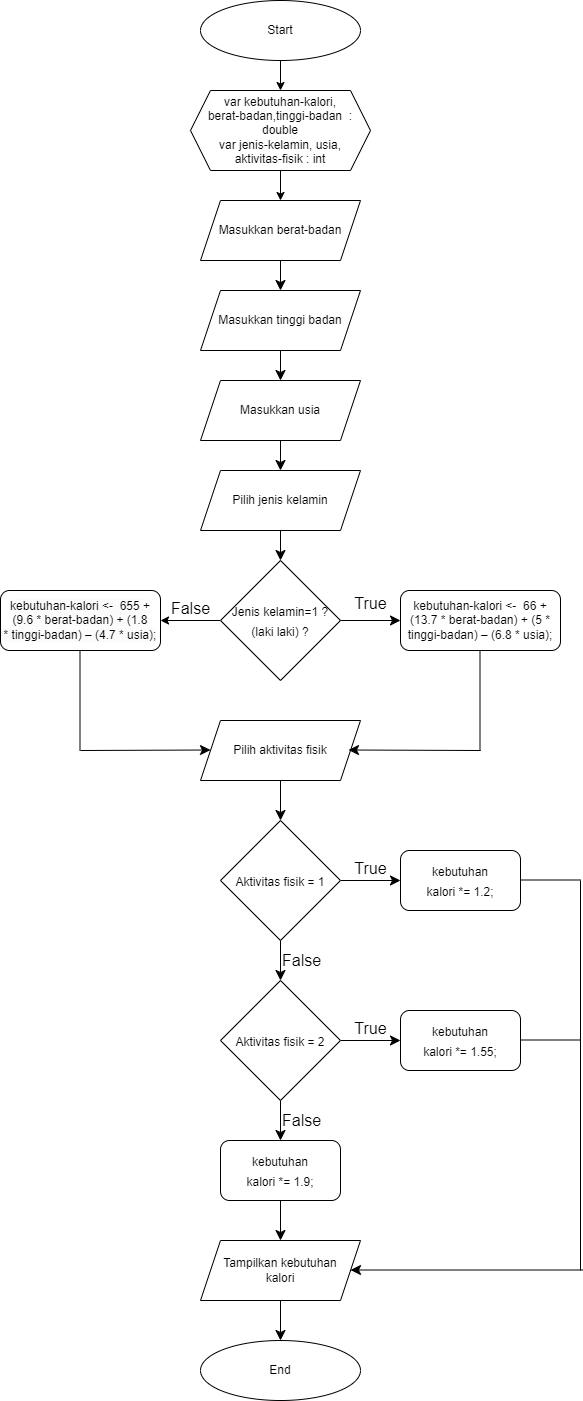

The diagram above was exported from draw.io. Its source (the exported page's mxGraphModel, read from the mxfile embedded in the PNG):
<mxGraphModel dx="880" dy="446" grid="1" gridSize="10" guides="1" tooltips="1" connect="1" arrows="1" fold="1" page="1" pageScale="1" pageWidth="850" pageHeight="1100" math="0" shadow="0">
  <root>
    <mxCell id="0" />
    <mxCell id="1" parent="0" />
    <mxCell id="43Jg5aCfCoGn4za2Bca--15" value="" style="edgeStyle=orthogonalEdgeStyle;rounded=0;orthogonalLoop=1;jettySize=auto;html=1;" parent="1" source="43Jg5aCfCoGn4za2Bca--2" target="43Jg5aCfCoGn4za2Bca--14" edge="1">
      <mxGeometry relative="1" as="geometry" />
    </mxCell>
    <mxCell id="43Jg5aCfCoGn4za2Bca--2" value="Start" style="ellipse;whiteSpace=wrap;html=1;" parent="1" vertex="1">
      <mxGeometry x="360" y="40" width="160" height="60" as="geometry" />
    </mxCell>
    <mxCell id="24L_zl0ZWI6drElhD0ZA-21" style="edgeStyle=none;curved=1;rounded=0;orthogonalLoop=1;jettySize=auto;html=1;entryX=0.5;entryY=0;entryDx=0;entryDy=0;fontSize=12;startSize=8;endSize=8;" parent="1" source="43Jg5aCfCoGn4za2Bca--3" target="24L_zl0ZWI6drElhD0ZA-13" edge="1">
      <mxGeometry relative="1" as="geometry" />
    </mxCell>
    <mxCell id="43Jg5aCfCoGn4za2Bca--3" value="Masukkan berat-badan" style="shape=parallelogram;perimeter=parallelogramPerimeter;whiteSpace=wrap;html=1;fixedSize=1;" parent="1" vertex="1">
      <mxGeometry x="360" y="240" width="160" height="60" as="geometry" />
    </mxCell>
    <mxCell id="43Jg5aCfCoGn4za2Bca--8" value="&lt;span style=&quot;color: rgb(0, 0, 0); font-family: Helvetica; font-size: 12px; font-style: normal; font-variant-ligatures: normal; font-variant-caps: normal; font-weight: 400; letter-spacing: normal; orphans: 2; text-align: center; text-indent: 0px; text-transform: none; widows: 2; word-spacing: 0px; -webkit-text-stroke-width: 0px; background-color: rgb(251, 251, 251); text-decoration-thickness: initial; text-decoration-style: initial; text-decoration-color: initial; float: none; display: inline !important;&quot;&gt;kebutuhan-kalori &amp;lt;-&amp;nbsp; 655 + (9.6 * berat-badan) + (1.8&lt;/span&gt;&lt;br style=&quot;border-color: var(--border-color); color: rgb(0, 0, 0); font-family: Helvetica; font-size: 12px; font-style: normal; font-variant-ligatures: normal; font-variant-caps: normal; font-weight: 400; letter-spacing: normal; orphans: 2; text-align: center; text-indent: 0px; text-transform: none; widows: 2; word-spacing: 0px; -webkit-text-stroke-width: 0px; background-color: rgb(251, 251, 251); text-decoration-thickness: initial; text-decoration-style: initial; text-decoration-color: initial;&quot;&gt;&lt;span style=&quot;color: rgb(0, 0, 0); font-family: Helvetica; font-size: 12px; font-style: normal; font-variant-ligatures: normal; font-variant-caps: normal; font-weight: 400; letter-spacing: normal; orphans: 2; text-align: center; text-indent: 0px; text-transform: none; widows: 2; word-spacing: 0px; -webkit-text-stroke-width: 0px; background-color: rgb(251, 251, 251); text-decoration-thickness: initial; text-decoration-style: initial; text-decoration-color: initial; float: none; display: inline !important;&quot;&gt;* tinggi-badan) – (4.7 * usia);&lt;/span&gt;" style="rounded=1;whiteSpace=wrap;html=1;" parent="1" vertex="1">
      <mxGeometry x="160" y="630" width="160" height="60" as="geometry" />
    </mxCell>
    <mxCell id="24L_zl0ZWI6drElhD0ZA-42" value="" style="edgeStyle=none;curved=1;rounded=0;orthogonalLoop=1;jettySize=auto;html=1;fontSize=12;startSize=8;endSize=8;" parent="1" source="43Jg5aCfCoGn4za2Bca--9" target="24L_zl0ZWI6drElhD0ZA-37" edge="1">
      <mxGeometry relative="1" as="geometry" />
    </mxCell>
    <mxCell id="43Jg5aCfCoGn4za2Bca--9" value="Pilih aktivitas fisik" style="shape=parallelogram;perimeter=parallelogramPerimeter;whiteSpace=wrap;html=1;fixedSize=1;" parent="1" vertex="1">
      <mxGeometry x="360" y="760" width="160" height="60" as="geometry" />
    </mxCell>
    <mxCell id="43Jg5aCfCoGn4za2Bca--12" value="End" style="ellipse;whiteSpace=wrap;html=1;" parent="1" vertex="1">
      <mxGeometry x="360" y="1380" width="160" height="60" as="geometry" />
    </mxCell>
    <mxCell id="43Jg5aCfCoGn4za2Bca--16" value="" style="edgeStyle=orthogonalEdgeStyle;rounded=0;orthogonalLoop=1;jettySize=auto;html=1;" parent="1" source="43Jg5aCfCoGn4za2Bca--14" target="43Jg5aCfCoGn4za2Bca--3" edge="1">
      <mxGeometry relative="1" as="geometry" />
    </mxCell>
    <mxCell id="43Jg5aCfCoGn4za2Bca--14" value="var kebutuhan-kalori,&lt;br&gt;berat-badan,tinggi-badan&amp;nbsp; : double&lt;br&gt;var jenis-kelamin, usia,&lt;br&gt;aktivitas-fisik : int" style="shape=hexagon;perimeter=hexagonPerimeter2;whiteSpace=wrap;html=1;fixedSize=1;" parent="1" vertex="1">
      <mxGeometry x="350" y="130" width="180" height="80" as="geometry" />
    </mxCell>
    <mxCell id="24L_zl0ZWI6drElhD0ZA-23" style="edgeStyle=none;curved=1;rounded=0;orthogonalLoop=1;jettySize=auto;html=1;entryX=0.5;entryY=0;entryDx=0;entryDy=0;fontSize=12;startSize=8;endSize=8;" parent="1" source="24L_zl0ZWI6drElhD0ZA-13" target="24L_zl0ZWI6drElhD0ZA-15" edge="1">
      <mxGeometry relative="1" as="geometry" />
    </mxCell>
    <mxCell id="24L_zl0ZWI6drElhD0ZA-13" value="Masukkan tinggi badan" style="shape=parallelogram;perimeter=parallelogramPerimeter;whiteSpace=wrap;html=1;fixedSize=1;" parent="1" vertex="1">
      <mxGeometry x="360" y="330" width="160" height="60" as="geometry" />
    </mxCell>
    <mxCell id="24L_zl0ZWI6drElhD0ZA-36" style="edgeStyle=none;curved=1;rounded=0;orthogonalLoop=1;jettySize=auto;html=1;entryX=0.5;entryY=0;entryDx=0;entryDy=0;fontSize=12;startSize=8;endSize=8;" parent="1" source="24L_zl0ZWI6drElhD0ZA-15" target="24L_zl0ZWI6drElhD0ZA-17" edge="1">
      <mxGeometry relative="1" as="geometry" />
    </mxCell>
    <mxCell id="24L_zl0ZWI6drElhD0ZA-15" value="Masukkan usia" style="shape=parallelogram;perimeter=parallelogramPerimeter;whiteSpace=wrap;html=1;fixedSize=1;" parent="1" vertex="1">
      <mxGeometry x="360" y="420" width="160" height="60" as="geometry" />
    </mxCell>
    <mxCell id="24L_zl0ZWI6drElhD0ZA-27" value="" style="edgeStyle=none;curved=1;rounded=0;orthogonalLoop=1;jettySize=auto;html=1;fontSize=12;startSize=8;endSize=8;" parent="1" source="24L_zl0ZWI6drElhD0ZA-17" target="24L_zl0ZWI6drElhD0ZA-26" edge="1">
      <mxGeometry relative="1" as="geometry" />
    </mxCell>
    <mxCell id="24L_zl0ZWI6drElhD0ZA-17" value="Pilih jenis kelamin" style="shape=parallelogram;perimeter=parallelogramPerimeter;whiteSpace=wrap;html=1;fixedSize=1;" parent="1" vertex="1">
      <mxGeometry x="360" y="510" width="160" height="60" as="geometry" />
    </mxCell>
    <mxCell id="24L_zl0ZWI6drElhD0ZA-31" value="" style="edgeStyle=none;curved=1;rounded=0;orthogonalLoop=1;jettySize=auto;html=1;fontSize=12;startSize=8;endSize=8;" parent="1" source="24L_zl0ZWI6drElhD0ZA-26" target="24L_zl0ZWI6drElhD0ZA-30" edge="1">
      <mxGeometry relative="1" as="geometry" />
    </mxCell>
    <mxCell id="Ei6TFPZc8gPmj-g9Q6rq-1" value="False" style="edgeStyle=orthogonalEdgeStyle;rounded=0;orthogonalLoop=1;jettySize=auto;html=1;entryX=1;entryY=0.5;entryDx=0;entryDy=0;fontSize=16;labelPosition=center;verticalLabelPosition=top;align=center;verticalAlign=bottom;" edge="1" parent="1" source="24L_zl0ZWI6drElhD0ZA-26" target="43Jg5aCfCoGn4za2Bca--8">
      <mxGeometry relative="1" as="geometry" />
    </mxCell>
    <mxCell id="24L_zl0ZWI6drElhD0ZA-26" value="&lt;font style=&quot;font-size: 12px;&quot;&gt;Jenis kelamin=1 ?&lt;br&gt;(laki laki) ?&lt;br&gt;&lt;/font&gt;" style="rhombus;whiteSpace=wrap;html=1;fontSize=16;" parent="1" vertex="1">
      <mxGeometry x="380" y="600" width="120" height="120" as="geometry" />
    </mxCell>
    <mxCell id="24L_zl0ZWI6drElhD0ZA-30" value="kebutuhan-kalori &amp;lt;-&amp;nbsp; 66 + (13.7 * berat-badan) + (5 *&lt;br style=&quot;border-color: var(--border-color);&quot;&gt;tinggi-badan) – (6.8 * usia);" style="rounded=1;whiteSpace=wrap;html=1;" parent="1" vertex="1">
      <mxGeometry x="560" y="630" width="160" height="60" as="geometry" />
    </mxCell>
    <mxCell id="24L_zl0ZWI6drElhD0ZA-34" value="True" style="text;html=1;align=center;verticalAlign=middle;resizable=0;points=[];autosize=1;strokeColor=none;fillColor=none;fontSize=16;" parent="1" vertex="1">
      <mxGeometry x="500" y="628" width="60" height="30" as="geometry" />
    </mxCell>
    <mxCell id="24L_zl0ZWI6drElhD0ZA-44" value="False" style="edgeStyle=none;curved=1;rounded=0;orthogonalLoop=1;jettySize=auto;html=1;fontSize=16;startSize=8;endSize=8;labelPosition=right;verticalLabelPosition=middle;align=left;verticalAlign=middle;" parent="1" source="24L_zl0ZWI6drElhD0ZA-37" target="24L_zl0ZWI6drElhD0ZA-38" edge="1">
      <mxGeometry relative="1" as="geometry" />
    </mxCell>
    <mxCell id="24L_zl0ZWI6drElhD0ZA-47" value="True" style="edgeStyle=none;curved=1;rounded=0;orthogonalLoop=1;jettySize=auto;html=1;fontSize=16;startSize=8;endSize=8;labelPosition=center;verticalLabelPosition=top;align=center;verticalAlign=bottom;" parent="1" source="24L_zl0ZWI6drElhD0ZA-37" target="24L_zl0ZWI6drElhD0ZA-46" edge="1">
      <mxGeometry relative="1" as="geometry" />
    </mxCell>
    <mxCell id="24L_zl0ZWI6drElhD0ZA-37" value="&lt;font style=&quot;font-size: 12px;&quot;&gt;Aktivitas fisik = 1&lt;br&gt;&lt;/font&gt;" style="rhombus;whiteSpace=wrap;html=1;fontSize=16;" parent="1" vertex="1">
      <mxGeometry x="380" y="860" width="120" height="120" as="geometry" />
    </mxCell>
    <mxCell id="24L_zl0ZWI6drElhD0ZA-49" value="True" style="edgeStyle=none;curved=1;rounded=0;orthogonalLoop=1;jettySize=auto;html=1;fontSize=16;startSize=8;endSize=8;labelPosition=center;verticalLabelPosition=top;align=center;verticalAlign=bottom;" parent="1" source="24L_zl0ZWI6drElhD0ZA-38" target="24L_zl0ZWI6drElhD0ZA-48" edge="1">
      <mxGeometry relative="1" as="geometry" />
    </mxCell>
    <mxCell id="24L_zl0ZWI6drElhD0ZA-51" value="False" style="edgeStyle=none;curved=1;rounded=0;orthogonalLoop=1;jettySize=auto;html=1;fontSize=16;startSize=8;endSize=8;labelPosition=right;verticalLabelPosition=middle;align=left;verticalAlign=middle;" parent="1" source="24L_zl0ZWI6drElhD0ZA-38" target="24L_zl0ZWI6drElhD0ZA-50" edge="1">
      <mxGeometry relative="1" as="geometry" />
    </mxCell>
    <mxCell id="24L_zl0ZWI6drElhD0ZA-38" value="&lt;font style=&quot;font-size: 12px;&quot;&gt;Aktivitas fisik = 2&lt;br&gt;&lt;/font&gt;" style="rhombus;whiteSpace=wrap;html=1;fontSize=16;" parent="1" vertex="1">
      <mxGeometry x="380" y="1020" width="120" height="120" as="geometry" />
    </mxCell>
    <mxCell id="24L_zl0ZWI6drElhD0ZA-46" value="&lt;font style=&quot;font-size: 12px;&quot;&gt;kebutuhan&lt;br&gt;kalori *= 1.2;&lt;/font&gt;" style="rounded=1;whiteSpace=wrap;html=1;fontSize=16;" parent="1" vertex="1">
      <mxGeometry x="560" y="890" width="120" height="60" as="geometry" />
    </mxCell>
    <mxCell id="24L_zl0ZWI6drElhD0ZA-48" value="&lt;font style=&quot;font-size: 12px;&quot;&gt;kebutuhan&lt;br&gt;kalori *= 1.55;&lt;/font&gt;" style="rounded=1;whiteSpace=wrap;html=1;fontSize=16;" parent="1" vertex="1">
      <mxGeometry x="560" y="1050" width="120" height="60" as="geometry" />
    </mxCell>
    <mxCell id="24L_zl0ZWI6drElhD0ZA-58" value="" style="edgeStyle=none;curved=1;rounded=0;orthogonalLoop=1;jettySize=auto;html=1;fontSize=12;startSize=8;endSize=8;" parent="1" source="24L_zl0ZWI6drElhD0ZA-50" target="24L_zl0ZWI6drElhD0ZA-57" edge="1">
      <mxGeometry relative="1" as="geometry" />
    </mxCell>
    <mxCell id="24L_zl0ZWI6drElhD0ZA-50" value="&lt;font style=&quot;font-size: 12px;&quot;&gt;kebutuhan&lt;br/&gt;kalori *= 1.9;&lt;/font&gt;" style="rounded=1;whiteSpace=wrap;html=1;fontSize=16;" parent="1" vertex="1">
      <mxGeometry x="380" y="1180" width="120" height="60" as="geometry" />
    </mxCell>
    <mxCell id="24L_zl0ZWI6drElhD0ZA-59" value="" style="edgeStyle=none;curved=1;rounded=0;orthogonalLoop=1;jettySize=auto;html=1;fontSize=12;startSize=8;endSize=8;" parent="1" source="24L_zl0ZWI6drElhD0ZA-57" target="43Jg5aCfCoGn4za2Bca--12" edge="1">
      <mxGeometry relative="1" as="geometry" />
    </mxCell>
    <mxCell id="24L_zl0ZWI6drElhD0ZA-57" value="Tampilkan kebutuhan&lt;br&gt;kalori" style="shape=parallelogram;perimeter=parallelogramPerimeter;whiteSpace=wrap;html=1;fixedSize=1;" parent="1" vertex="1">
      <mxGeometry x="360" y="1280" width="160" height="60" as="geometry" />
    </mxCell>
    <mxCell id="24L_zl0ZWI6drElhD0ZA-61" value="" style="endArrow=classic;html=1;rounded=0;fontSize=12;startSize=8;endSize=8;curved=1;" parent="1" edge="1">
      <mxGeometry width="50" height="50" relative="1" as="geometry">
        <mxPoint x="640" y="790" as="sourcePoint" />
        <mxPoint x="508" y="789.5" as="targetPoint" />
      </mxGeometry>
    </mxCell>
    <mxCell id="24L_zl0ZWI6drElhD0ZA-64" value="" style="endArrow=none;html=1;rounded=0;fontSize=12;startSize=8;endSize=8;curved=1;fontStyle=1" parent="1" edge="1">
      <mxGeometry width="50" height="50" relative="1" as="geometry">
        <mxPoint x="639.5" y="690" as="sourcePoint" />
        <mxPoint x="639.5" y="790" as="targetPoint" />
      </mxGeometry>
    </mxCell>
    <mxCell id="24L_zl0ZWI6drElhD0ZA-65" value="" style="endArrow=none;html=1;rounded=0;fontSize=12;startSize=8;endSize=8;curved=1;" parent="1" edge="1">
      <mxGeometry width="50" height="50" relative="1" as="geometry">
        <mxPoint x="740" y="920" as="sourcePoint" />
        <mxPoint x="740" y="1310" as="targetPoint" />
      </mxGeometry>
    </mxCell>
    <mxCell id="24L_zl0ZWI6drElhD0ZA-66" value="" style="endArrow=classic;html=1;rounded=0;fontSize=12;startSize=8;endSize=8;curved=1;" parent="1" edge="1">
      <mxGeometry width="50" height="50" relative="1" as="geometry">
        <mxPoint x="742" y="1309.5" as="sourcePoint" />
        <mxPoint x="510" y="1309.5" as="targetPoint" />
      </mxGeometry>
    </mxCell>
    <mxCell id="24L_zl0ZWI6drElhD0ZA-67" value="" style="endArrow=none;html=1;rounded=0;fontSize=12;startSize=8;endSize=8;curved=1;" parent="1" edge="1">
      <mxGeometry width="50" height="50" relative="1" as="geometry">
        <mxPoint x="680" y="919.5" as="sourcePoint" />
        <mxPoint x="740" y="919.5" as="targetPoint" />
      </mxGeometry>
    </mxCell>
    <mxCell id="24L_zl0ZWI6drElhD0ZA-68" value="" style="endArrow=none;html=1;rounded=0;fontSize=12;startSize=8;endSize=8;curved=1;" parent="1" edge="1">
      <mxGeometry width="50" height="50" relative="1" as="geometry">
        <mxPoint x="680" y="1079.5" as="sourcePoint" />
        <mxPoint x="740" y="1079.5" as="targetPoint" />
      </mxGeometry>
    </mxCell>
    <mxCell id="Ei6TFPZc8gPmj-g9Q6rq-3" value="" style="endArrow=none;html=1;rounded=0;fontSize=12;startSize=8;endSize=8;curved=1;" edge="1" parent="1">
      <mxGeometry width="50" height="50" relative="1" as="geometry">
        <mxPoint x="239.5" y="690" as="sourcePoint" />
        <mxPoint x="239.5" y="790" as="targetPoint" />
      </mxGeometry>
    </mxCell>
    <mxCell id="Ei6TFPZc8gPmj-g9Q6rq-4" value="" style="endArrow=classic;html=1;rounded=0;fontSize=12;startSize=8;endSize=8;curved=1;" edge="1" parent="1">
      <mxGeometry width="50" height="50" relative="1" as="geometry">
        <mxPoint x="240" y="790" as="sourcePoint" />
        <mxPoint x="370" y="789.5" as="targetPoint" />
      </mxGeometry>
    </mxCell>
  </root>
</mxGraphModel>